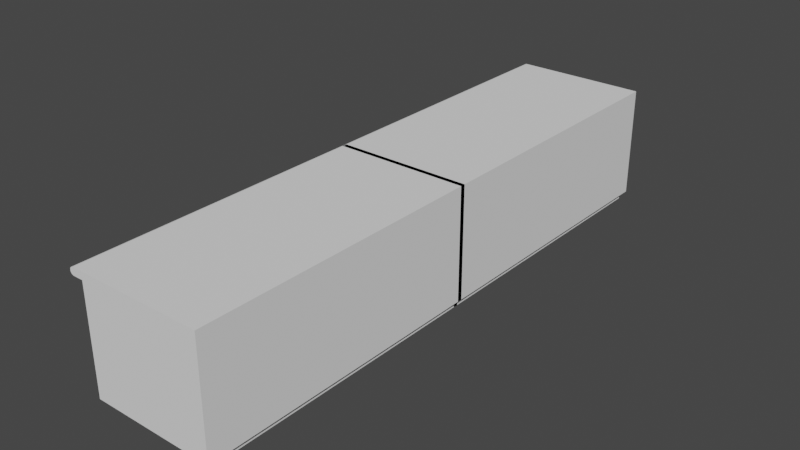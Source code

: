 # Source: Desk_Long.blend  (saved by Blender 2.82.7; exported with 4.5.12 LTS)
import bpy
from mathutils import Matrix  # noqa: F401  (used for matrix-valued properties, if any)

bpy.ops.wm.read_factory_settings(use_empty=True)
scene = bpy.context.scene
scene.name = 'Scene'

# ---- collections
col_collection = bpy.data.collections.new('Collection'); scene.collection.children.link(col_collection)

# ---- world
world_world = bpy.data.worlds.new('World'); scene.world = world_world
world_world.use_nodes = True; world_world.node_tree.nodes.clear()
_N = world_world.node_tree.nodes; _L = world_world.node_tree.links
n0 = _N.new('ShaderNodeOutputWorld'); n0.name = 'World Output'; n0.location = (300, 300)
n1 = _N.new('ShaderNodeBackground'); n1.name = 'Background'; n1.location = (10, 300)
n1.inputs[0].default_value = (0.05088, 0.05088, 0.05088, 1.0)
_L.new(n1.outputs[0], n0.inputs[0])
n0.is_active_output = True
world_world.color = (0.05088, 0.05088, 0.05088)
world_world.use_sun_shadow = False
world_world.sun_shadow_jitter_overblur = 0.0

# ---- meshes
me_cube_003 = bpy.data.meshes.new('Cube.003')
me_cube_003.from_pydata([(-1.0, -4.467, 0.829), (1.0, -4.467, 0.829), (-0.8846, -4.467, -0.4856), (-0.8846, 0.03687, 0.7147), (-0.8846, -4.467, 0.7147), (-1.09, -4.467, 0.772), (-1.033, -4.467, 0.7147), (-1.088, -4.467, 0.7571), (-1.083, -4.467, 0.7433), (-1.074, -4.467, 0.7315), (-1.062, -4.467, 0.7223), (-1.048, -4.467, 0.7166), (-1.033, -4.467, 0.829), (-1.09, -4.467, 0.7717), (-1.048, -4.467, 0.827), (-1.062, -4.467, 0.8213), (-1.074, -4.467, 0.8122), (-1.083, -4.467, 0.8003), (-1.088, -4.467, 0.7865), (-0.8846, -4.467, 0.3146), (-0.8846, -4.467, -0.08551), (1.0, -4.467, -0.08551), (1.0, -4.467, -0.5428), (1.0, -4.467, -0.7714), (1.0, -4.467, -0.8857), (-0.8846, -4.467, -0.8857), (-0.8178, -4.378, -0.9969), (0.9333, -4.378, -0.9969), (0.9333, -4.378, -0.8888), (-0.8178, -4.378, -0.8888), (-0.8846, 0.03687, -0.8857), (-0.8846, -2.215, -0.8857), (-0.8846, -2.215, 0.7147), (-0.8846, -2.215, 0.3146), (-0.8846, 0.03687, 0.3146), (-0.8846, -2.215, -0.4856), (-0.8846, 0.03687, -0.4856), (-0.8846, -2.215, -0.08551), (-0.8846, 0.03687, -0.08551), (-0.8846, -4.26, 0.3515), (-0.8846, -4.26, 0.6777), (-0.8846, -2.423, 0.3515), (-0.8846, -2.423, 0.6777), (-0.8846, -4.26, -0.04858), (-0.8846, -4.26, 0.2777), (-0.8846, -2.423, 0.2777), (-0.8846, -2.423, -0.04858), (-0.8846, -4.261, -0.4489), (-0.8846, -4.261, -0.1222), (-0.8846, -2.422, -0.4489), (-0.8846, -2.422, -0.1222), (-0.8846, -4.266, -0.8498), (-0.8846, -4.266, -0.5215), (-0.8846, -2.417, -0.5215), (-0.8846, -2.417, -0.8498), (-0.8846, -2.0, -0.5239), (-0.8846, -0.1786, -0.5239), (-0.8846, -2.0, -0.8474), (-0.8846, -0.1786, -0.8474), (-0.8846, -1.999, -0.4472), (-0.8846, -0.1793, -0.4472), (-0.8846, -1.999, -0.1239), (-0.8846, -0.1793, -0.1239), (-0.8846, -2.0, 0.2764), (-0.8846, -0.1782, 0.2764), (-0.8846, -2.0, -0.0473), (-0.8846, -0.1782, -0.0473), (-0.8846, -2.0, 0.3528), (-0.8846, -0.1783, 0.3528), (-0.8846, -2.0, 0.6764), (-0.8846, -0.1783, 0.6764), (-1.0, 0.03687, 0.829), (1.0, 0.03687, 0.829), (-1.033, 0.03687, 0.829), (-1.048, 0.03687, 0.827), (-1.062, 0.03687, 0.8213), (-1.074, 0.03687, 0.8122), (-1.083, 0.03687, 0.8003), (-1.088, 0.03687, 0.7865), (-1.09, 0.03687, 0.7717), (-1.09, 0.03687, 0.772), (-1.088, 0.03687, 0.7571), (-1.083, 0.03687, 0.7433), (-1.074, 0.03687, 0.7315), (-1.062, 0.03687, 0.7223), (-1.048, 0.03687, 0.7166), (-1.033, 0.03687, 0.7147), (1.0, 0.03687, -0.08551), (1.0, 0.03687, -0.5428), (1.0, 0.03687, -0.7714), (1.0, 0.03687, -0.8857), (-0.8178, 0.03687, -0.9969), (0.9333, 0.03687, -0.9969), (0.9333, 0.03687, -0.8888), (-0.8178, 0.03687, -0.8888), (-0.9229, -4.21, 0.6777), (-0.9229, -2.472, 0.6777)], [], [(87, 72, 1, 21), (90, 24, 28, 93), (72, 71, 0, 1), (4, 0, 12, 14, 15, 16, 17, 18, 13, 5, 7, 8, 9, 10, 11, 6), (88, 87, 21, 22), (89, 88, 22, 23), (90, 89, 23, 24), (25, 24, 23, 22, 21, 1, 0, 4, 19, 20, 2), (27, 28, 29, 26), (92, 93, 28, 27), (24, 25, 29, 28), (25, 31, 30, 94, 29), (91, 92, 27, 26), (37, 38, 62, 61), (37, 33, 63, 65), (33, 32, 69, 67), (4, 32, 42, 40), (37, 20, 43, 46), (2, 20, 48, 47), (19, 4, 40, 39), (33, 19, 39, 41), (32, 33, 41, 42), (19, 33, 45, 44), (33, 37, 46, 45), (20, 19, 44, 43), (20, 37, 50, 48), (35, 2, 47, 49), (37, 35, 49, 50), (31, 25, 51, 54), (25, 2, 52, 51), (35, 31, 54, 53), (2, 35, 53, 52), (30, 31, 57, 58), (36, 30, 58, 56), (35, 36, 56, 55), (31, 35, 55, 57), (38, 36, 60, 62), (35, 37, 61, 59), (36, 35, 59, 60), (38, 37, 65, 66), (34, 38, 66, 64), (33, 34, 64, 63), (3, 34, 68, 70), (34, 33, 67, 68), (32, 3, 70, 69), (26, 29, 94, 91), (11, 85, 86, 6), (10, 84, 85, 11), (9, 83, 84, 10), (8, 82, 83, 9), (7, 81, 82, 8), (5, 80, 81, 7), (18, 78, 79, 13), (17, 77, 78, 18), (16, 76, 77, 17), (15, 75, 76, 16), (14, 74, 75, 15), (12, 73, 74, 14), (0, 71, 73, 12), (5, 13, 79, 80), (86, 3, 32, 4, 6), (40, 42, 96, 95)])
_uv = me_cube_003.uv_layers.new(name='UVMap')
_uv.uv.foreach_set('vector', [0.5, 0.625, 0.625, 0.625, 0.625, 0.75, 0.5, 0.75, 0.3906, 0.625, 0.3906, 0.75, 0.3906, 0.75, 0.3906, 0.625, 0.625, 0.625, 0.875, 0.625, 0.875, 0.75, 0.625, 0.75, 0.6094, 1.0, 0.625, 1.0, 0.625, 1.0, 0.6247, 1.0, 0.624, 1.0, 0.6227, 1.0, 0.6211, 1.0, 0.6192, 1.0, 0.6172, 1.0, 0.6172, 1.0, 0.6152, 0.3333, 0.6133, 0.3333, 0.6101, 0.3333, 0.6097, 0.3333, 0.6095, 0.3333, 0.6094, 1.0, 0.4375, 0.625, 0.5, 0.625, 0.5, 0.75, 0.4375, 0.75, 0.4063, 0.625, 0.4375, 0.625, 0.4375, 0.75, 0.4063, 0.75, 0.3906, 0.625, 0.4063, 0.625, 0.4063, 0.75, 0.3906, 0.75, 0.3906, 1.0, 0.3906, 0.75, 0.4063, 0.75, 0.4375, 0.75, 0.5, 0.75, 0.625, 0.75, 0.625, 1.0, 0.6094, 1.0, 0.5547, 1.0, 0.5, 1.0, 0.4453, 1.0, 0.375, 0.75, 0.3906, 0.75, 0.3906, 1.0, 0.375, 1.0, 0.375, 0.625, 0.3906, 0.625, 0.3906, 0.75, 0.375, 0.75, 0.3906, 0.75, 0.3906, 1.0, 0.3906, 1.0, 0.3906, 0.75, 0.3906, 0.0, 0.3906, 0.0625, 0.3906, 0.125, 0.3906, 0.125, 0.3906, 0.0, 0.375, 0.625, 0.375, 0.625, 0.375, 0.75, 0.375, 1.0, 0.5, 0.0625, 0.5, 0.125, 0.5, 0.125, 0.5, 0.0625, 0.5, 0.0625, 0.5547, 0.0625, 0.5547, 0.0625, 0.5, 0.0625, 0.5547, 0.0625, 0.6094, 0.0625, 0.6094, 0.0625, 0.5547, 0.0625, 0.6094, 0.0, 0.6094, 0.0625, 0.6094, 0.0625, 0.6094, 0.0, 0.5, 0.0625, 0.5, 0.0, 0.5, 0.0, 0.5, 0.0625, 0.4453, 1.0, 0.5, 1.0, 0.5, 1.0, 0.4453, 1.0, 0.5547, 1.0, 0.6094, 1.0, 0.6094, 1.0, 0.5547, 1.0, 0.5547, 0.0625, 0.5547, 0.0, 0.5547, 0.0, 0.5547, 0.0625, 0.6094, 0.0625, 0.5547, 0.0625, 0.5547, 0.0625, 0.6094, 0.0625, 0.5547, 0.0, 0.5547, 0.0625, 0.5547, 0.0625, 0.5547, 0.0, 0.5547, 0.0625, 0.5, 0.0625, 0.5, 0.0625, 0.5547, 0.0625, 0.5, 1.0, 0.5547, 1.0, 0.5547, 1.0, 0.5, 1.0, 0.5, 0.0, 0.5, 0.0625, 0.5, 0.0625, 0.5, 0.0, 0.4453, 0.0625, 0.4453, 0.0, 0.4453, 0.0, 0.4453, 0.0625, 0.5, 0.0625, 0.4453, 0.0625, 0.4453, 0.0625, 0.5, 0.0625, 0.3906, 0.0625, 0.3906, 0.0, 0.3906, 0.0, 0.3906, 0.0625, 0.3906, 1.0, 0.4453, 1.0, 0.4453, 1.0, 0.3906, 1.0, 0.4453, 0.0625, 0.3906, 0.0625, 0.3906, 0.0625, 0.4453, 0.0625, 0.4453, 0.0, 0.4453, 0.0625, 0.4453, 0.0625, 0.4453, 0.0, 0.3906, 0.125, 0.3906, 0.0625, 0.3906, 0.0625, 0.3906, 0.125, 0.4453, 0.125, 0.3906, 0.125, 0.3906, 0.125, 0.4453, 0.125, 0.4453, 0.0625, 0.4453, 0.125, 0.4453, 0.125, 0.4453, 0.0625, 0.3906, 0.0625, 0.4453, 0.0625, 0.4453, 0.0625, 0.3906, 0.0625, 0.5, 0.125, 0.4453, 0.125, 0.4453, 0.125, 0.5, 0.125, 0.4453, 0.0625, 0.5, 0.0625, 0.5, 0.0625, 0.4453, 0.0625, 0.4453, 0.125, 0.4453, 0.0625, 0.4453, 0.0625, 0.4453, 0.125, 0.5, 0.125, 0.5, 0.0625, 0.5, 0.0625, 0.5, 0.125, 0.5547, 0.125, 0.5, 0.125, 0.5, 0.125, 0.5547, 0.125, 0.5547, 0.0625, 0.5547, 0.125, 0.5547, 0.125, 0.5547, 0.0625, 0.6094, 0.125, 0.5547, 0.125, 0.5547, 0.125, 0.6094, 0.125, 0.5547, 0.125, 0.5547, 0.0625, 0.5547, 0.0625, 0.5547, 0.125, 0.6094, 0.0625, 0.6094, 0.125, 0.6094, 0.125, 0.6094, 0.0625, 0.375, 0.0, 0.3906, 0.0, 0.3906, 0.125, 0.375, 0.125, 0.6095, 0.3333, 0.6095, 0.2917, 0.6094, 0.125, 0.6094, 0.0, 0.6097, 0.3333, 0.6097, 0.2917, 0.6095, 0.2917, 0.6095, 0.3333, 0.6101, 0.3333, 0.6101, 0.2917, 0.6097, 0.2917, 0.6097, 0.3333, 0.6133, 0.3333, 0.6133, 0.2917, 0.6101, 0.2917, 0.6101, 0.3333, 0.6152, 0.3333, 0.6152, 0.2917, 0.6133, 0.2917, 0.6133, 0.3333, 0.6172, 0.0, 0.6172, 0.125, 0.6152, 0.2917, 0.6152, 0.3333, 0.6192, 0.0, 0.6192, 0.125, 0.6172, 0.125, 0.6172, 0.0, 0.6211, 0.0, 0.6211, 0.125, 0.6192, 0.125, 0.6192, 0.0, 0.625, 0.0, 0.625, 0.125, 0.6211, 0.125, 0.6211, 0.0, 0.875, 0.75, 0.875, 0.625, 0.875, 0.625, 0.875, 0.75, 0.875, 0.75, 0.875, 0.625, 0.875, 0.625, 0.875, 0.75, 0.875, 0.75, 0.875, 0.625, 0.875, 0.625, 0.875, 0.75, 0.875, 0.75, 0.875, 0.625, 0.875, 0.625, 0.875, 0.75, 0.6172, 0.0, 0.6172, 0.0, 0.6172, 0.125, 0.6172, 0.125, 0.6094, 0.125, 0.6094, 0.125, 0.6094, 0.0625, 0.6094, 0.0, 0.6094, 0.0, 0.6094, 0.0, 0.6094, 0.0625, 0.6094, 0.0625, 0.6094, 0.0])
me_cube_003.use_remesh_fix_poles = True
me_cube_003.use_remesh_preserve_attributes = False
me_cube_003.use_mirror_vertex_groups = False
me_cube_003.update()

# ---- objects
ob_draw_table = bpy.data.objects.new('Draw Table', me_cube_003)

# ---- transforms, parenting, visibility, modifiers, constraints
ob_draw_table.location = (0.0, 0.0, 0.0)
ob_draw_table.lineart.crease_threshold = 0.0
_m = ob_draw_table.modifiers.new('Mirror', 'MIRROR')
_m.use_axis = (False, True, False)

# ---- collection membership
col_collection.objects.link(ob_draw_table)

# ---- scene / render settings (as saved in the file)
scene.frame_start = 1; scene.frame_end = 250; scene.frame_set(1)
scene.render.engine = 'BLENDER_EEVEE_NEXT'
scene.cycles.use_denoising = False
scene.cycles.samples = 128
scene.cycles.sampling_pattern = 'TABULATED_SOBOL'
scene.cycles.use_adaptive_sampling = False
scene.cycles.use_light_tree = False
scene.view_settings.view_transform = 'Filmic'
bpy.context.view_layer.update()

# ---- added for rendering (the .blend has no active camera and no usable light): camera, sun
cam_auto = bpy.data.cameras.new('AutoCamera')
cam_auto.lens = 50.0
cam_auto.sensor_width = 36.0
cam_auto.clip_end = 1000.0
ob_auto_camera = bpy.data.objects.new('AutoCamera', cam_auto)
scene.collection.objects.link(ob_auto_camera)
ob_auto_camera.location = (8.61123, -10.3877, 6.84121)
ob_auto_camera.rotation_euler = (1.09748, -7.21219e-08, 0.694738)
scene.camera = ob_auto_camera
light_auto_sun = bpy.data.lights.new('AutoSun', 'SUN')
light_auto_sun.energy = 3.0
light_auto_sun.angle = 0.0523599
ob_auto_sun = bpy.data.objects.new('AutoSun', light_auto_sun)
scene.collection.objects.link(ob_auto_sun)
ob_auto_sun.rotation_euler = (0.872665, 0.174533, 0.523599)
bpy.context.view_layer.update()
